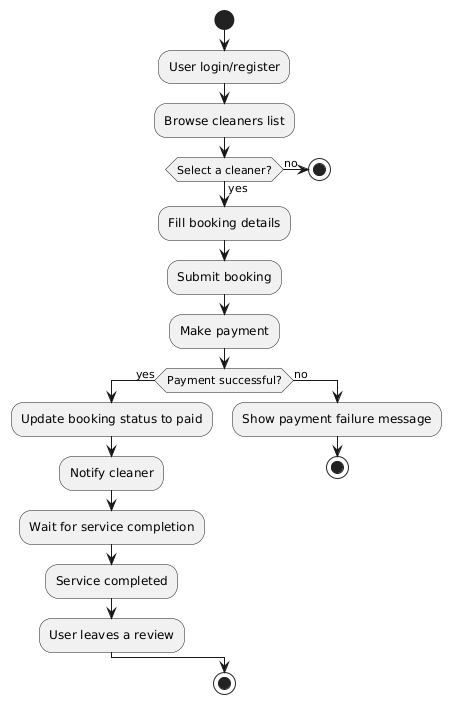

The diagram above was rendered by PlantUML. Its source (embedded in the PNG):
@startuml
start
:User login/register;
:Browse cleaners list;
if (Select a cleaner?) then (yes)
  :Fill booking details;
  :Submit booking;
  :Make payment;
  if (Payment successful?) then (yes)
    :Update booking status to paid;
    :Notify cleaner;
    :Wait for service completion;
    :Service completed;
    :User leaves a review;
  else (no)
    :Show payment failure message;
    stop
  endif
else (no)
  stop
endif
stop
@enduml